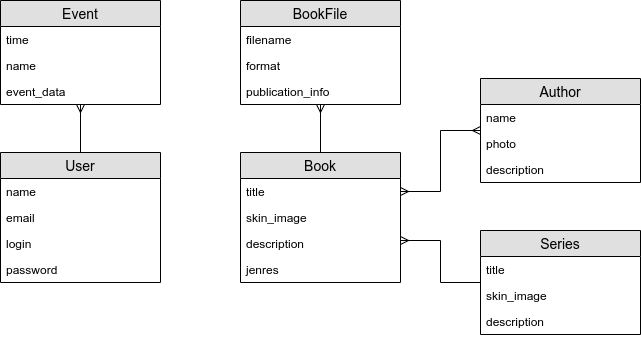

The diagram above was exported from draw.io. Its source (the exported page's mxGraphModel, read from the mxfile embedded in the PNG):
<mxGraphModel dx="807" dy="513" grid="1" gridSize="10" guides="1" tooltips="1" connect="1" arrows="1" fold="1" page="1" pageScale="1" pageWidth="1100" pageHeight="850" background="#ffffff" math="0" shadow="0">
  <root>
    <mxCell id="0" />
    <mxCell id="1" parent="0" />
    <mxCell id="vRO3nMS8-zC6e4HWGwW6-1" value="User" style="swimlane;fontStyle=0;childLayout=stackLayout;horizontal=1;startSize=26;fillColor=#e0e0e0;horizontalStack=0;resizeParent=1;resizeParentMax=0;resizeLast=0;collapsible=1;marginBottom=0;swimlaneFillColor=#ffffff;align=center;fontSize=14;" vertex="1" parent="1">
      <mxGeometry x="210" y="172" width="160" height="130" as="geometry" />
    </mxCell>
    <mxCell id="vRO3nMS8-zC6e4HWGwW6-2" value="name" style="text;strokeColor=none;fillColor=none;spacingLeft=4;spacingRight=4;overflow=hidden;rotatable=0;points=[[0,0.5],[1,0.5]];portConstraint=eastwest;fontSize=12;" vertex="1" parent="vRO3nMS8-zC6e4HWGwW6-1">
      <mxGeometry y="26" width="160" height="26" as="geometry" />
    </mxCell>
    <mxCell id="vRO3nMS8-zC6e4HWGwW6-3" value="email" style="text;strokeColor=none;fillColor=none;spacingLeft=4;spacingRight=4;overflow=hidden;rotatable=0;points=[[0,0.5],[1,0.5]];portConstraint=eastwest;fontSize=12;" vertex="1" parent="vRO3nMS8-zC6e4HWGwW6-1">
      <mxGeometry y="52" width="160" height="26" as="geometry" />
    </mxCell>
    <mxCell id="vRO3nMS8-zC6e4HWGwW6-5" value="login" style="text;strokeColor=none;fillColor=none;spacingLeft=4;spacingRight=4;overflow=hidden;rotatable=0;points=[[0,0.5],[1,0.5]];portConstraint=eastwest;fontSize=12;" vertex="1" parent="vRO3nMS8-zC6e4HWGwW6-1">
      <mxGeometry y="78" width="160" height="26" as="geometry" />
    </mxCell>
    <mxCell id="vRO3nMS8-zC6e4HWGwW6-4" value="password" style="text;strokeColor=none;fillColor=none;spacingLeft=4;spacingRight=4;overflow=hidden;rotatable=0;points=[[0,0.5],[1,0.5]];portConstraint=eastwest;fontSize=12;" vertex="1" parent="vRO3nMS8-zC6e4HWGwW6-1">
      <mxGeometry y="104" width="160" height="26" as="geometry" />
    </mxCell>
    <mxCell id="vRO3nMS8-zC6e4HWGwW6-27" style="edgeStyle=orthogonalEdgeStyle;rounded=0;orthogonalLoop=1;jettySize=auto;html=1;exitX=0.5;exitY=0;exitDx=0;exitDy=0;endArrow=ERmany;endFill=0;" edge="1" parent="1" source="vRO3nMS8-zC6e4HWGwW6-6" target="vRO3nMS8-zC6e4HWGwW6-20">
      <mxGeometry relative="1" as="geometry" />
    </mxCell>
    <mxCell id="vRO3nMS8-zC6e4HWGwW6-6" value="Book" style="swimlane;fontStyle=0;childLayout=stackLayout;horizontal=1;startSize=26;fillColor=#e0e0e0;horizontalStack=0;resizeParent=1;resizeParentMax=0;resizeLast=0;collapsible=1;marginBottom=0;swimlaneFillColor=#ffffff;align=center;fontSize=14;" vertex="1" parent="1">
      <mxGeometry x="450" y="172" width="160" height="130" as="geometry" />
    </mxCell>
    <mxCell id="vRO3nMS8-zC6e4HWGwW6-7" value="title" style="text;strokeColor=none;fillColor=none;spacingLeft=4;spacingRight=4;overflow=hidden;rotatable=0;points=[[0,0.5],[1,0.5]];portConstraint=eastwest;fontSize=12;" vertex="1" parent="vRO3nMS8-zC6e4HWGwW6-6">
      <mxGeometry y="26" width="160" height="26" as="geometry" />
    </mxCell>
    <mxCell id="vRO3nMS8-zC6e4HWGwW6-8" value="skin_image" style="text;strokeColor=none;fillColor=none;spacingLeft=4;spacingRight=4;overflow=hidden;rotatable=0;points=[[0,0.5],[1,0.5]];portConstraint=eastwest;fontSize=12;" vertex="1" parent="vRO3nMS8-zC6e4HWGwW6-6">
      <mxGeometry y="52" width="160" height="26" as="geometry" />
    </mxCell>
    <mxCell id="vRO3nMS8-zC6e4HWGwW6-9" value="description" style="text;strokeColor=none;fillColor=none;spacingLeft=4;spacingRight=4;overflow=hidden;rotatable=0;points=[[0,0.5],[1,0.5]];portConstraint=eastwest;fontSize=12;" vertex="1" parent="vRO3nMS8-zC6e4HWGwW6-6">
      <mxGeometry y="78" width="160" height="26" as="geometry" />
    </mxCell>
    <mxCell id="vRO3nMS8-zC6e4HWGwW6-10" value="jenres" style="text;strokeColor=none;fillColor=none;spacingLeft=4;spacingRight=4;overflow=hidden;rotatable=0;points=[[0,0.5],[1,0.5]];portConstraint=eastwest;fontSize=12;" vertex="1" parent="vRO3nMS8-zC6e4HWGwW6-6">
      <mxGeometry y="104" width="160" height="26" as="geometry" />
    </mxCell>
    <mxCell id="vRO3nMS8-zC6e4HWGwW6-11" value="Series" style="swimlane;fontStyle=0;childLayout=stackLayout;horizontal=1;startSize=26;fillColor=#e0e0e0;horizontalStack=0;resizeParent=1;resizeParentMax=0;resizeLast=0;collapsible=1;marginBottom=0;swimlaneFillColor=#ffffff;align=center;fontSize=14;" vertex="1" parent="1">
      <mxGeometry x="690" y="250" width="160" height="104" as="geometry" />
    </mxCell>
    <mxCell id="vRO3nMS8-zC6e4HWGwW6-12" value="title" style="text;strokeColor=none;fillColor=none;spacingLeft=4;spacingRight=4;overflow=hidden;rotatable=0;points=[[0,0.5],[1,0.5]];portConstraint=eastwest;fontSize=12;" vertex="1" parent="vRO3nMS8-zC6e4HWGwW6-11">
      <mxGeometry y="26" width="160" height="26" as="geometry" />
    </mxCell>
    <mxCell id="vRO3nMS8-zC6e4HWGwW6-13" value="skin_image" style="text;strokeColor=none;fillColor=none;spacingLeft=4;spacingRight=4;overflow=hidden;rotatable=0;points=[[0,0.5],[1,0.5]];portConstraint=eastwest;fontSize=12;" vertex="1" parent="vRO3nMS8-zC6e4HWGwW6-11">
      <mxGeometry y="52" width="160" height="26" as="geometry" />
    </mxCell>
    <mxCell id="vRO3nMS8-zC6e4HWGwW6-14" value="description" style="text;strokeColor=none;fillColor=none;spacingLeft=4;spacingRight=4;overflow=hidden;rotatable=0;points=[[0,0.5],[1,0.5]];portConstraint=eastwest;fontSize=12;" vertex="1" parent="vRO3nMS8-zC6e4HWGwW6-11">
      <mxGeometry y="78" width="160" height="26" as="geometry" />
    </mxCell>
    <mxCell id="vRO3nMS8-zC6e4HWGwW6-16" value="Author" style="swimlane;fontStyle=0;childLayout=stackLayout;horizontal=1;startSize=26;fillColor=#e0e0e0;horizontalStack=0;resizeParent=1;resizeParentMax=0;resizeLast=0;collapsible=1;marginBottom=0;swimlaneFillColor=#ffffff;align=center;fontSize=14;" vertex="1" parent="1">
      <mxGeometry x="690" y="98" width="160" height="104" as="geometry" />
    </mxCell>
    <mxCell id="vRO3nMS8-zC6e4HWGwW6-17" value="name" style="text;strokeColor=none;fillColor=none;spacingLeft=4;spacingRight=4;overflow=hidden;rotatable=0;points=[[0,0.5],[1,0.5]];portConstraint=eastwest;fontSize=12;" vertex="1" parent="vRO3nMS8-zC6e4HWGwW6-16">
      <mxGeometry y="26" width="160" height="26" as="geometry" />
    </mxCell>
    <mxCell id="vRO3nMS8-zC6e4HWGwW6-18" value="photo" style="text;strokeColor=none;fillColor=none;spacingLeft=4;spacingRight=4;overflow=hidden;rotatable=0;points=[[0,0.5],[1,0.5]];portConstraint=eastwest;fontSize=12;" vertex="1" parent="vRO3nMS8-zC6e4HWGwW6-16">
      <mxGeometry y="52" width="160" height="26" as="geometry" />
    </mxCell>
    <mxCell id="vRO3nMS8-zC6e4HWGwW6-19" value="description" style="text;strokeColor=none;fillColor=none;spacingLeft=4;spacingRight=4;overflow=hidden;rotatable=0;points=[[0,0.5],[1,0.5]];portConstraint=eastwest;fontSize=12;" vertex="1" parent="vRO3nMS8-zC6e4HWGwW6-16">
      <mxGeometry y="78" width="160" height="26" as="geometry" />
    </mxCell>
    <mxCell id="vRO3nMS8-zC6e4HWGwW6-20" value="BookFile" style="swimlane;fontStyle=0;childLayout=stackLayout;horizontal=1;startSize=26;fillColor=#e0e0e0;horizontalStack=0;resizeParent=1;resizeParentMax=0;resizeLast=0;collapsible=1;marginBottom=0;swimlaneFillColor=#ffffff;align=center;fontSize=14;" vertex="1" parent="1">
      <mxGeometry x="450" y="20" width="160" height="104" as="geometry" />
    </mxCell>
    <mxCell id="vRO3nMS8-zC6e4HWGwW6-21" value="filename" style="text;strokeColor=none;fillColor=none;spacingLeft=4;spacingRight=4;overflow=hidden;rotatable=0;points=[[0,0.5],[1,0.5]];portConstraint=eastwest;fontSize=12;" vertex="1" parent="vRO3nMS8-zC6e4HWGwW6-20">
      <mxGeometry y="26" width="160" height="26" as="geometry" />
    </mxCell>
    <mxCell id="vRO3nMS8-zC6e4HWGwW6-22" value="format" style="text;strokeColor=none;fillColor=none;spacingLeft=4;spacingRight=4;overflow=hidden;rotatable=0;points=[[0,0.5],[1,0.5]];portConstraint=eastwest;fontSize=12;" vertex="1" parent="vRO3nMS8-zC6e4HWGwW6-20">
      <mxGeometry y="52" width="160" height="26" as="geometry" />
    </mxCell>
    <mxCell id="vRO3nMS8-zC6e4HWGwW6-23" value="publication_info" style="text;strokeColor=none;fillColor=none;spacingLeft=4;spacingRight=4;overflow=hidden;rotatable=0;points=[[0,0.5],[1,0.5]];portConstraint=eastwest;fontSize=12;" vertex="1" parent="vRO3nMS8-zC6e4HWGwW6-20">
      <mxGeometry y="78" width="160" height="26" as="geometry" />
    </mxCell>
    <mxCell id="vRO3nMS8-zC6e4HWGwW6-28" style="edgeStyle=orthogonalEdgeStyle;rounded=0;orthogonalLoop=1;jettySize=auto;html=1;endArrow=ERmany;endFill=0;startArrow=ERmany;startFill=0;exitX=1;exitY=0.5;exitDx=0;exitDy=0;" edge="1" parent="1" source="vRO3nMS8-zC6e4HWGwW6-7" target="vRO3nMS8-zC6e4HWGwW6-16">
      <mxGeometry relative="1" as="geometry">
        <mxPoint x="540.3333333333335" y="182" as="sourcePoint" />
        <mxPoint x="540.3333333333335" y="113.5" as="targetPoint" />
      </mxGeometry>
    </mxCell>
    <mxCell id="vRO3nMS8-zC6e4HWGwW6-29" style="edgeStyle=orthogonalEdgeStyle;rounded=0;orthogonalLoop=1;jettySize=auto;html=1;endArrow=ERmany;endFill=0;startArrow=none;startFill=0;" edge="1" parent="1" source="vRO3nMS8-zC6e4HWGwW6-11" target="vRO3nMS8-zC6e4HWGwW6-6">
      <mxGeometry relative="1" as="geometry">
        <mxPoint x="620" y="247" as="sourcePoint" />
        <mxPoint x="700" y="160.33333333333348" as="targetPoint" />
        <Array as="points">
          <mxPoint x="650" y="302" />
          <mxPoint x="650" y="260" />
        </Array>
      </mxGeometry>
    </mxCell>
    <mxCell id="vRO3nMS8-zC6e4HWGwW6-30" value="Event" style="swimlane;fontStyle=0;childLayout=stackLayout;horizontal=1;startSize=26;fillColor=#e0e0e0;horizontalStack=0;resizeParent=1;resizeParentMax=0;resizeLast=0;collapsible=1;marginBottom=0;swimlaneFillColor=#ffffff;align=center;fontSize=14;" vertex="1" parent="1">
      <mxGeometry x="210" y="20" width="160" height="104" as="geometry" />
    </mxCell>
    <mxCell id="vRO3nMS8-zC6e4HWGwW6-31" value="time" style="text;strokeColor=none;fillColor=none;spacingLeft=4;spacingRight=4;overflow=hidden;rotatable=0;points=[[0,0.5],[1,0.5]];portConstraint=eastwest;fontSize=12;" vertex="1" parent="vRO3nMS8-zC6e4HWGwW6-30">
      <mxGeometry y="26" width="160" height="26" as="geometry" />
    </mxCell>
    <mxCell id="vRO3nMS8-zC6e4HWGwW6-32" value="name" style="text;strokeColor=none;fillColor=none;spacingLeft=4;spacingRight=4;overflow=hidden;rotatable=0;points=[[0,0.5],[1,0.5]];portConstraint=eastwest;fontSize=12;" vertex="1" parent="vRO3nMS8-zC6e4HWGwW6-30">
      <mxGeometry y="52" width="160" height="26" as="geometry" />
    </mxCell>
    <mxCell id="vRO3nMS8-zC6e4HWGwW6-33" value="event_data" style="text;strokeColor=none;fillColor=none;spacingLeft=4;spacingRight=4;overflow=hidden;rotatable=0;points=[[0,0.5],[1,0.5]];portConstraint=eastwest;fontSize=12;" vertex="1" parent="vRO3nMS8-zC6e4HWGwW6-30">
      <mxGeometry y="78" width="160" height="26" as="geometry" />
    </mxCell>
    <mxCell id="vRO3nMS8-zC6e4HWGwW6-34" style="edgeStyle=orthogonalEdgeStyle;rounded=0;orthogonalLoop=1;jettySize=auto;html=1;endArrow=ERmany;endFill=0;startArrow=none;startFill=0;exitX=0.5;exitY=0;exitDx=0;exitDy=0;" edge="1" parent="1" source="vRO3nMS8-zC6e4HWGwW6-1" target="vRO3nMS8-zC6e4HWGwW6-30">
      <mxGeometry relative="1" as="geometry">
        <mxPoint x="620" y="221" as="sourcePoint" />
        <mxPoint x="700" y="160" as="targetPoint" />
      </mxGeometry>
    </mxCell>
  </root>
</mxGraphModel>